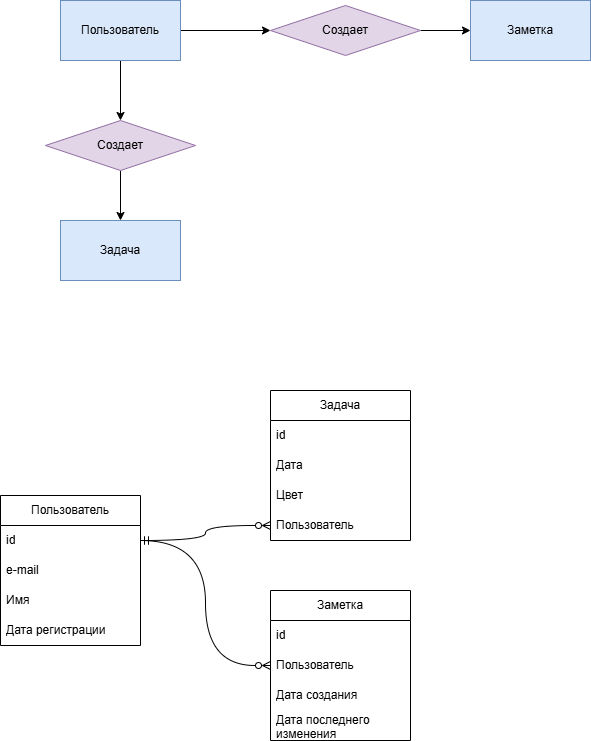

The diagram above was exported from draw.io. Its source (the exported page's mxGraphModel, read from the mxfile embedded in the PNG):
<mxGraphModel dx="1050" dy="530" grid="1" gridSize="10" guides="1" tooltips="1" connect="1" arrows="1" fold="1" page="1" pageScale="1" pageWidth="827" pageHeight="1169" math="0" shadow="0">
  <root>
    <mxCell id="0" />
    <mxCell id="1" parent="0" />
    <mxCell id="sod2waPh_1hWuVkGCK3t-3" value="" style="edgeStyle=orthogonalEdgeStyle;rounded=0;orthogonalLoop=1;jettySize=auto;html=1;" edge="1" parent="1" source="sod2waPh_1hWuVkGCK3t-1" target="sod2waPh_1hWuVkGCK3t-2">
      <mxGeometry relative="1" as="geometry" />
    </mxCell>
    <mxCell id="sod2waPh_1hWuVkGCK3t-7" value="" style="edgeStyle=orthogonalEdgeStyle;rounded=0;orthogonalLoop=1;jettySize=auto;html=1;entryX=0;entryY=0.5;entryDx=0;entryDy=0;" edge="1" parent="1" source="sod2waPh_1hWuVkGCK3t-1" target="sod2waPh_1hWuVkGCK3t-8">
      <mxGeometry relative="1" as="geometry">
        <mxPoint x="390" y="120" as="targetPoint" />
      </mxGeometry>
    </mxCell>
    <mxCell id="sod2waPh_1hWuVkGCK3t-1" value="Пользователь" style="rounded=0;whiteSpace=wrap;html=1;fillColor=#dae8fc;strokeColor=#6c8ebf;" vertex="1" parent="1">
      <mxGeometry x="170" y="90" width="120" height="60" as="geometry" />
    </mxCell>
    <mxCell id="sod2waPh_1hWuVkGCK3t-5" value="" style="edgeStyle=orthogonalEdgeStyle;rounded=0;orthogonalLoop=1;jettySize=auto;html=1;" edge="1" parent="1" source="sod2waPh_1hWuVkGCK3t-2" target="sod2waPh_1hWuVkGCK3t-4">
      <mxGeometry relative="1" as="geometry" />
    </mxCell>
    <mxCell id="sod2waPh_1hWuVkGCK3t-2" value="Создает" style="rhombus;whiteSpace=wrap;html=1;rounded=0;fillColor=#e1d5e7;strokeColor=#9673a6;" vertex="1" parent="1">
      <mxGeometry x="155" y="210" width="150" height="50" as="geometry" />
    </mxCell>
    <mxCell id="sod2waPh_1hWuVkGCK3t-4" value="Задача" style="whiteSpace=wrap;html=1;rounded=0;fillColor=#dae8fc;strokeColor=#6c8ebf;" vertex="1" parent="1">
      <mxGeometry x="170" y="310" width="120" height="60" as="geometry" />
    </mxCell>
    <mxCell id="sod2waPh_1hWuVkGCK3t-10" style="edgeStyle=orthogonalEdgeStyle;rounded=0;orthogonalLoop=1;jettySize=auto;html=1;" edge="1" parent="1" source="sod2waPh_1hWuVkGCK3t-8" target="sod2waPh_1hWuVkGCK3t-9">
      <mxGeometry relative="1" as="geometry" />
    </mxCell>
    <mxCell id="sod2waPh_1hWuVkGCK3t-8" value="Создает" style="rhombus;whiteSpace=wrap;html=1;rounded=0;fillColor=#e1d5e7;strokeColor=#9673a6;" vertex="1" parent="1">
      <mxGeometry x="380" y="95" width="150" height="50" as="geometry" />
    </mxCell>
    <mxCell id="sod2waPh_1hWuVkGCK3t-9" value="Заметка" style="rounded=0;whiteSpace=wrap;html=1;fillColor=#dae8fc;strokeColor=#6c8ebf;" vertex="1" parent="1">
      <mxGeometry x="580" y="90" width="120" height="60" as="geometry" />
    </mxCell>
    <mxCell id="sod2waPh_1hWuVkGCK3t-11" value="Пользователь" style="swimlane;fontStyle=0;childLayout=stackLayout;horizontal=1;startSize=30;horizontalStack=0;resizeParent=1;resizeParentMax=0;resizeLast=0;collapsible=1;marginBottom=0;whiteSpace=wrap;html=1;" vertex="1" parent="1">
      <mxGeometry x="110" y="585" width="140" height="150" as="geometry" />
    </mxCell>
    <mxCell id="sod2waPh_1hWuVkGCK3t-12" value="id" style="text;strokeColor=none;fillColor=none;align=left;verticalAlign=middle;spacingLeft=4;spacingRight=4;overflow=hidden;points=[[0,0.5],[1,0.5]];portConstraint=eastwest;rotatable=0;whiteSpace=wrap;html=1;" vertex="1" parent="sod2waPh_1hWuVkGCK3t-11">
      <mxGeometry y="30" width="140" height="30" as="geometry" />
    </mxCell>
    <mxCell id="sod2waPh_1hWuVkGCK3t-13" value="e-mail" style="text;strokeColor=none;fillColor=none;align=left;verticalAlign=middle;spacingLeft=4;spacingRight=4;overflow=hidden;points=[[0,0.5],[1,0.5]];portConstraint=eastwest;rotatable=0;whiteSpace=wrap;html=1;" vertex="1" parent="sod2waPh_1hWuVkGCK3t-11">
      <mxGeometry y="60" width="140" height="30" as="geometry" />
    </mxCell>
    <mxCell id="sod2waPh_1hWuVkGCK3t-14" value="Имя" style="text;strokeColor=none;fillColor=none;align=left;verticalAlign=middle;spacingLeft=4;spacingRight=4;overflow=hidden;points=[[0,0.5],[1,0.5]];portConstraint=eastwest;rotatable=0;whiteSpace=wrap;html=1;" vertex="1" parent="sod2waPh_1hWuVkGCK3t-11">
      <mxGeometry y="90" width="140" height="30" as="geometry" />
    </mxCell>
    <mxCell id="sod2waPh_1hWuVkGCK3t-27" value="Дата регистрации" style="text;strokeColor=none;fillColor=none;align=left;verticalAlign=middle;spacingLeft=4;spacingRight=4;overflow=hidden;points=[[0,0.5],[1,0.5]];portConstraint=eastwest;rotatable=0;whiteSpace=wrap;html=1;" vertex="1" parent="sod2waPh_1hWuVkGCK3t-11">
      <mxGeometry y="120" width="140" height="30" as="geometry" />
    </mxCell>
    <mxCell id="sod2waPh_1hWuVkGCK3t-15" value="Задача" style="swimlane;fontStyle=0;childLayout=stackLayout;horizontal=1;startSize=30;horizontalStack=0;resizeParent=1;resizeParentMax=0;resizeLast=0;collapsible=1;marginBottom=0;whiteSpace=wrap;html=1;" vertex="1" parent="1">
      <mxGeometry x="380" y="480" width="140" height="150" as="geometry" />
    </mxCell>
    <mxCell id="sod2waPh_1hWuVkGCK3t-16" value="id" style="text;strokeColor=none;fillColor=none;align=left;verticalAlign=middle;spacingLeft=4;spacingRight=4;overflow=hidden;points=[[0,0.5],[1,0.5]];portConstraint=eastwest;rotatable=0;whiteSpace=wrap;html=1;" vertex="1" parent="sod2waPh_1hWuVkGCK3t-15">
      <mxGeometry y="30" width="140" height="30" as="geometry" />
    </mxCell>
    <mxCell id="sod2waPh_1hWuVkGCK3t-17" value="Дата" style="text;strokeColor=none;fillColor=none;align=left;verticalAlign=middle;spacingLeft=4;spacingRight=4;overflow=hidden;points=[[0,0.5],[1,0.5]];portConstraint=eastwest;rotatable=0;whiteSpace=wrap;html=1;" vertex="1" parent="sod2waPh_1hWuVkGCK3t-15">
      <mxGeometry y="60" width="140" height="30" as="geometry" />
    </mxCell>
    <mxCell id="sod2waPh_1hWuVkGCK3t-18" value="Цвет" style="text;strokeColor=none;fillColor=none;align=left;verticalAlign=middle;spacingLeft=4;spacingRight=4;overflow=hidden;points=[[0,0.5],[1,0.5]];portConstraint=eastwest;rotatable=0;whiteSpace=wrap;html=1;" vertex="1" parent="sod2waPh_1hWuVkGCK3t-15">
      <mxGeometry y="90" width="140" height="30" as="geometry" />
    </mxCell>
    <mxCell id="sod2waPh_1hWuVkGCK3t-23" value="Пользователь" style="text;strokeColor=none;fillColor=none;align=left;verticalAlign=middle;spacingLeft=4;spacingRight=4;overflow=hidden;points=[[0,0.5],[1,0.5]];portConstraint=eastwest;rotatable=0;whiteSpace=wrap;html=1;" vertex="1" parent="sod2waPh_1hWuVkGCK3t-15">
      <mxGeometry y="120" width="140" height="30" as="geometry" />
    </mxCell>
    <mxCell id="sod2waPh_1hWuVkGCK3t-19" value="Заметка" style="swimlane;fontStyle=0;childLayout=stackLayout;horizontal=1;startSize=30;horizontalStack=0;resizeParent=1;resizeParentMax=0;resizeLast=0;collapsible=1;marginBottom=0;whiteSpace=wrap;html=1;" vertex="1" parent="1">
      <mxGeometry x="380" y="680" width="140" height="150" as="geometry" />
    </mxCell>
    <mxCell id="sod2waPh_1hWuVkGCK3t-20" value="id" style="text;strokeColor=none;fillColor=none;align=left;verticalAlign=middle;spacingLeft=4;spacingRight=4;overflow=hidden;points=[[0,0.5],[1,0.5]];portConstraint=eastwest;rotatable=0;whiteSpace=wrap;html=1;" vertex="1" parent="sod2waPh_1hWuVkGCK3t-19">
      <mxGeometry y="30" width="140" height="30" as="geometry" />
    </mxCell>
    <mxCell id="sod2waPh_1hWuVkGCK3t-21" value="Пользователь" style="text;strokeColor=none;fillColor=none;align=left;verticalAlign=middle;spacingLeft=4;spacingRight=4;overflow=hidden;points=[[0,0.5],[1,0.5]];portConstraint=eastwest;rotatable=0;whiteSpace=wrap;html=1;" vertex="1" parent="sod2waPh_1hWuVkGCK3t-19">
      <mxGeometry y="60" width="140" height="30" as="geometry" />
    </mxCell>
    <mxCell id="sod2waPh_1hWuVkGCK3t-22" value="Дата создания" style="text;strokeColor=none;fillColor=none;align=left;verticalAlign=middle;spacingLeft=4;spacingRight=4;overflow=hidden;points=[[0,0.5],[1,0.5]];portConstraint=eastwest;rotatable=0;whiteSpace=wrap;html=1;" vertex="1" parent="sod2waPh_1hWuVkGCK3t-19">
      <mxGeometry y="90" width="140" height="30" as="geometry" />
    </mxCell>
    <mxCell id="sod2waPh_1hWuVkGCK3t-24" value="Дата последнего изменения" style="text;strokeColor=none;fillColor=none;align=left;verticalAlign=middle;spacingLeft=4;spacingRight=4;overflow=hidden;points=[[0,0.5],[1,0.5]];portConstraint=eastwest;rotatable=0;whiteSpace=wrap;html=1;" vertex="1" parent="sod2waPh_1hWuVkGCK3t-19">
      <mxGeometry y="120" width="140" height="30" as="geometry" />
    </mxCell>
    <mxCell id="sod2waPh_1hWuVkGCK3t-25" style="edgeStyle=orthogonalEdgeStyle;rounded=0;orthogonalLoop=1;jettySize=auto;html=1;entryX=0;entryY=0.5;entryDx=0;entryDy=0;startArrow=ERmandOne;startFill=0;endArrow=ERzeroToMany;endFill=0;curved=1;" edge="1" parent="1" source="sod2waPh_1hWuVkGCK3t-12" target="sod2waPh_1hWuVkGCK3t-23">
      <mxGeometry relative="1" as="geometry" />
    </mxCell>
    <mxCell id="sod2waPh_1hWuVkGCK3t-26" style="edgeStyle=orthogonalEdgeStyle;rounded=0;orthogonalLoop=1;jettySize=auto;html=1;entryX=0;entryY=0.5;entryDx=0;entryDy=0;curved=1;startArrow=ERmandOne;startFill=0;endArrow=ERzeroToMany;endFill=0;" edge="1" parent="1" source="sod2waPh_1hWuVkGCK3t-12" target="sod2waPh_1hWuVkGCK3t-21">
      <mxGeometry relative="1" as="geometry" />
    </mxCell>
  </root>
</mxGraphModel>